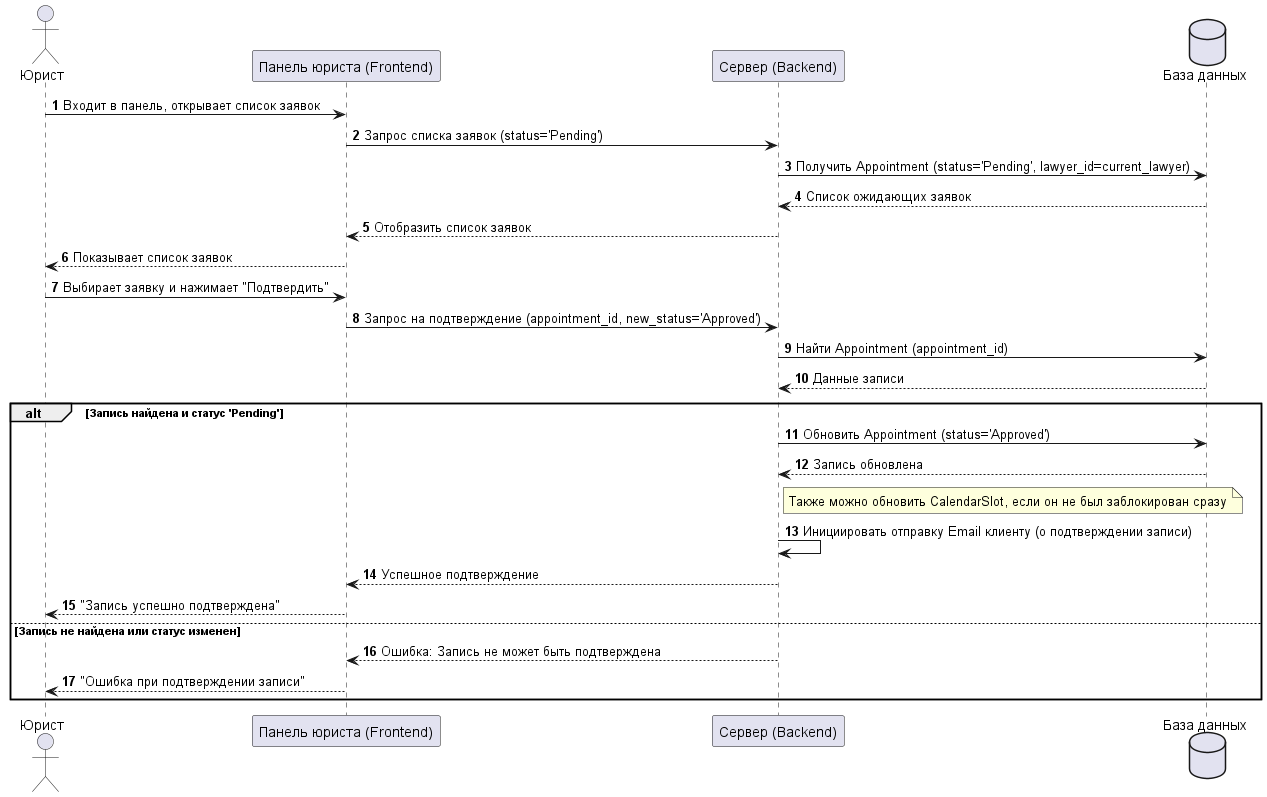

The diagram above was rendered by PlantUML. Its source (embedded in the PNG):
@startuml SequenceLawyerConfirmation
autonumber
actor Юрист
participant "Панель юриста (Frontend)" as AdminFE
participant "Сервер (Backend)" as BE
database "База данных" as DB

Юрист -> AdminFE : Входит в панель, открывает список заявок
AdminFE -> BE : Запрос списка заявок (status='Pending')
BE -> DB : Получить Appointment (status='Pending', lawyer_id=current_lawyer)
DB --> BE : Список ожидающих заявок
BE --> AdminFE : Отобразить список заявок
AdminFE --> Юрист : Показывает список заявок

Юрист -> AdminFE : Выбирает заявку и нажимает "Подтвердить"
AdminFE -> BE : Запрос на подтверждение (appointment_id, new_status='Approved')
BE -> DB : Найти Appointment (appointment_id)
DB --> BE : Данные записи
alt Запись найдена и статус 'Pending'
  BE -> DB : Обновить Appointment (status='Approved')
  DB --> BE : Запись обновлена
  note right BE : Также можно обновить CalendarSlot, если он не был заблокирован сразу
  BE -> BE : Инициировать отправку Email клиенту (о подтверждении записи)
  BE --> AdminFE : Успешное подтверждение
  AdminFE --> Юрист : "Запись успешно подтверждена"
else Запись не найдена или статус изменен
  BE --> AdminFE : Ошибка: Запись не может быть подтверждена
  AdminFE --> Юрист : "Ошибка при подтверждении записи"
end
@enduml